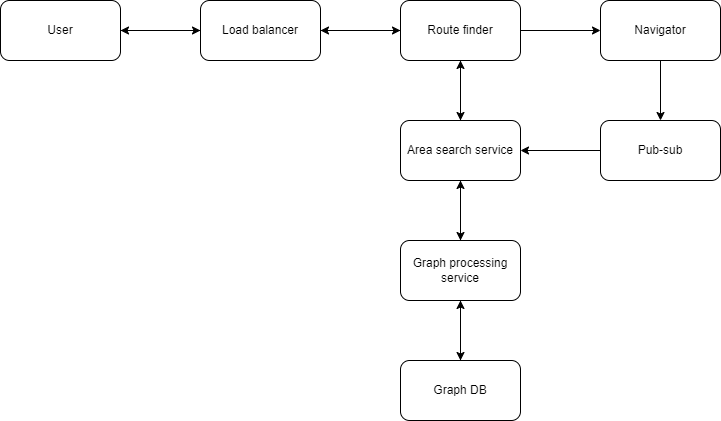

The diagram above was exported from draw.io. Its source (the exported page's mxGraphModel, read from the mxfile embedded in the PNG):
<mxGraphModel dx="870" dy="537" grid="1" gridSize="10" guides="1" tooltips="1" connect="1" arrows="1" fold="1" page="1" pageScale="1" pageWidth="850" pageHeight="1100" math="0" shadow="0">
  <root>
    <mxCell id="0" />
    <mxCell id="1" parent="0" />
    <mxCell id="8Ae0itxNIU7BdmgmIEhH-7" style="edgeStyle=orthogonalEdgeStyle;rounded=0;orthogonalLoop=1;jettySize=auto;html=1;exitX=1;exitY=0.5;exitDx=0;exitDy=0;entryX=0;entryY=0.5;entryDx=0;entryDy=0;" edge="1" parent="1" source="8Ae0itxNIU7BdmgmIEhH-1" target="8Ae0itxNIU7BdmgmIEhH-2">
      <mxGeometry relative="1" as="geometry" />
    </mxCell>
    <mxCell id="8Ae0itxNIU7BdmgmIEhH-1" value="User" style="rounded=1;whiteSpace=wrap;html=1;" vertex="1" parent="1">
      <mxGeometry x="80" y="80" width="120" height="60" as="geometry" />
    </mxCell>
    <mxCell id="8Ae0itxNIU7BdmgmIEhH-8" style="edgeStyle=orthogonalEdgeStyle;rounded=0;orthogonalLoop=1;jettySize=auto;html=1;exitX=1;exitY=0.5;exitDx=0;exitDy=0;entryX=0;entryY=0.5;entryDx=0;entryDy=0;" edge="1" parent="1" source="8Ae0itxNIU7BdmgmIEhH-2" target="8Ae0itxNIU7BdmgmIEhH-3">
      <mxGeometry relative="1" as="geometry" />
    </mxCell>
    <mxCell id="8Ae0itxNIU7BdmgmIEhH-16" style="edgeStyle=orthogonalEdgeStyle;rounded=0;orthogonalLoop=1;jettySize=auto;html=1;exitX=0;exitY=0.5;exitDx=0;exitDy=0;entryX=1;entryY=0.5;entryDx=0;entryDy=0;" edge="1" parent="1" source="8Ae0itxNIU7BdmgmIEhH-2" target="8Ae0itxNIU7BdmgmIEhH-1">
      <mxGeometry relative="1" as="geometry" />
    </mxCell>
    <mxCell id="8Ae0itxNIU7BdmgmIEhH-2" value="Load balancer" style="rounded=1;whiteSpace=wrap;html=1;" vertex="1" parent="1">
      <mxGeometry x="280" y="80" width="120" height="60" as="geometry" />
    </mxCell>
    <mxCell id="8Ae0itxNIU7BdmgmIEhH-9" style="edgeStyle=orthogonalEdgeStyle;rounded=0;orthogonalLoop=1;jettySize=auto;html=1;exitX=0.5;exitY=1;exitDx=0;exitDy=0;entryX=0.5;entryY=0;entryDx=0;entryDy=0;" edge="1" parent="1" source="8Ae0itxNIU7BdmgmIEhH-3" target="8Ae0itxNIU7BdmgmIEhH-4">
      <mxGeometry relative="1" as="geometry" />
    </mxCell>
    <mxCell id="8Ae0itxNIU7BdmgmIEhH-15" style="edgeStyle=orthogonalEdgeStyle;rounded=0;orthogonalLoop=1;jettySize=auto;html=1;exitX=0;exitY=0.5;exitDx=0;exitDy=0;entryX=1;entryY=0.5;entryDx=0;entryDy=0;" edge="1" parent="1" source="8Ae0itxNIU7BdmgmIEhH-3" target="8Ae0itxNIU7BdmgmIEhH-2">
      <mxGeometry relative="1" as="geometry" />
    </mxCell>
    <mxCell id="8Ae0itxNIU7BdmgmIEhH-18" style="edgeStyle=orthogonalEdgeStyle;rounded=0;orthogonalLoop=1;jettySize=auto;html=1;exitX=1;exitY=0.5;exitDx=0;exitDy=0;entryX=0;entryY=0.5;entryDx=0;entryDy=0;" edge="1" parent="1" source="8Ae0itxNIU7BdmgmIEhH-3" target="8Ae0itxNIU7BdmgmIEhH-17">
      <mxGeometry relative="1" as="geometry" />
    </mxCell>
    <mxCell id="8Ae0itxNIU7BdmgmIEhH-3" value="Route finder" style="rounded=1;whiteSpace=wrap;html=1;" vertex="1" parent="1">
      <mxGeometry x="480" y="80" width="120" height="60" as="geometry" />
    </mxCell>
    <mxCell id="8Ae0itxNIU7BdmgmIEhH-10" style="edgeStyle=orthogonalEdgeStyle;rounded=0;orthogonalLoop=1;jettySize=auto;html=1;exitX=0.5;exitY=1;exitDx=0;exitDy=0;" edge="1" parent="1" source="8Ae0itxNIU7BdmgmIEhH-4" target="8Ae0itxNIU7BdmgmIEhH-5">
      <mxGeometry relative="1" as="geometry" />
    </mxCell>
    <mxCell id="8Ae0itxNIU7BdmgmIEhH-14" style="edgeStyle=orthogonalEdgeStyle;rounded=0;orthogonalLoop=1;jettySize=auto;html=1;exitX=0.5;exitY=0;exitDx=0;exitDy=0;entryX=0.5;entryY=1;entryDx=0;entryDy=0;" edge="1" parent="1" source="8Ae0itxNIU7BdmgmIEhH-4" target="8Ae0itxNIU7BdmgmIEhH-3">
      <mxGeometry relative="1" as="geometry" />
    </mxCell>
    <mxCell id="8Ae0itxNIU7BdmgmIEhH-4" value="Area search service" style="rounded=1;whiteSpace=wrap;html=1;" vertex="1" parent="1">
      <mxGeometry x="480" y="200" width="120" height="60" as="geometry" />
    </mxCell>
    <mxCell id="8Ae0itxNIU7BdmgmIEhH-11" style="edgeStyle=orthogonalEdgeStyle;rounded=0;orthogonalLoop=1;jettySize=auto;html=1;exitX=0.5;exitY=1;exitDx=0;exitDy=0;entryX=0.5;entryY=0;entryDx=0;entryDy=0;" edge="1" parent="1" source="8Ae0itxNIU7BdmgmIEhH-5" target="8Ae0itxNIU7BdmgmIEhH-6">
      <mxGeometry relative="1" as="geometry" />
    </mxCell>
    <mxCell id="8Ae0itxNIU7BdmgmIEhH-13" style="edgeStyle=orthogonalEdgeStyle;rounded=0;orthogonalLoop=1;jettySize=auto;html=1;exitX=0.5;exitY=0;exitDx=0;exitDy=0;entryX=0.5;entryY=1;entryDx=0;entryDy=0;" edge="1" parent="1" source="8Ae0itxNIU7BdmgmIEhH-5" target="8Ae0itxNIU7BdmgmIEhH-4">
      <mxGeometry relative="1" as="geometry" />
    </mxCell>
    <mxCell id="8Ae0itxNIU7BdmgmIEhH-5" value="Graph processing service" style="rounded=1;whiteSpace=wrap;html=1;" vertex="1" parent="1">
      <mxGeometry x="480" y="320" width="120" height="60" as="geometry" />
    </mxCell>
    <mxCell id="8Ae0itxNIU7BdmgmIEhH-12" style="edgeStyle=orthogonalEdgeStyle;rounded=0;orthogonalLoop=1;jettySize=auto;html=1;exitX=0.5;exitY=0;exitDx=0;exitDy=0;entryX=0.5;entryY=1;entryDx=0;entryDy=0;" edge="1" parent="1" source="8Ae0itxNIU7BdmgmIEhH-6" target="8Ae0itxNIU7BdmgmIEhH-5">
      <mxGeometry relative="1" as="geometry" />
    </mxCell>
    <mxCell id="8Ae0itxNIU7BdmgmIEhH-6" value="Graph DB" style="rounded=1;whiteSpace=wrap;html=1;" vertex="1" parent="1">
      <mxGeometry x="480" y="440" width="120" height="60" as="geometry" />
    </mxCell>
    <mxCell id="8Ae0itxNIU7BdmgmIEhH-20" style="edgeStyle=orthogonalEdgeStyle;rounded=0;orthogonalLoop=1;jettySize=auto;html=1;exitX=0.5;exitY=1;exitDx=0;exitDy=0;entryX=0.5;entryY=0;entryDx=0;entryDy=0;" edge="1" parent="1" source="8Ae0itxNIU7BdmgmIEhH-17" target="8Ae0itxNIU7BdmgmIEhH-19">
      <mxGeometry relative="1" as="geometry" />
    </mxCell>
    <mxCell id="8Ae0itxNIU7BdmgmIEhH-17" value="Navigator" style="rounded=1;whiteSpace=wrap;html=1;" vertex="1" parent="1">
      <mxGeometry x="680" y="80" width="120" height="60" as="geometry" />
    </mxCell>
    <mxCell id="8Ae0itxNIU7BdmgmIEhH-21" style="edgeStyle=orthogonalEdgeStyle;rounded=0;orthogonalLoop=1;jettySize=auto;html=1;exitX=0;exitY=0.5;exitDx=0;exitDy=0;" edge="1" parent="1" source="8Ae0itxNIU7BdmgmIEhH-19" target="8Ae0itxNIU7BdmgmIEhH-4">
      <mxGeometry relative="1" as="geometry" />
    </mxCell>
    <mxCell id="8Ae0itxNIU7BdmgmIEhH-19" value="Pub-sub" style="rounded=1;whiteSpace=wrap;html=1;" vertex="1" parent="1">
      <mxGeometry x="680" y="200" width="120" height="60" as="geometry" />
    </mxCell>
  </root>
</mxGraphModel>